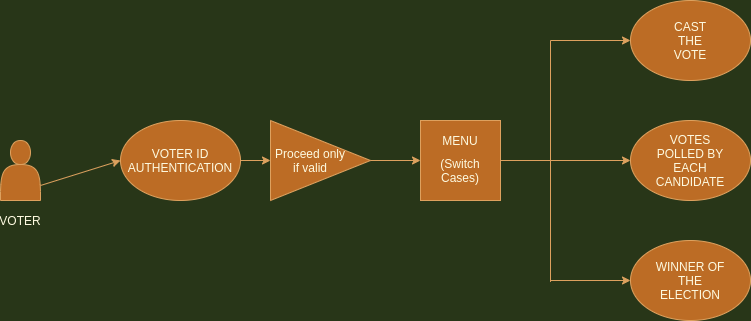

The diagram above was exported from draw.io. Its source (the exported page's mxGraphModel, read from the mxfile embedded in the PNG):
<mxGraphModel dx="1273" dy="255" grid="1" gridSize="10" guides="1" tooltips="1" connect="1" arrows="1" fold="1" page="1" pageScale="1" pageWidth="850" pageHeight="1100" background="#283618" math="0" shadow="0">
  <root>
    <mxCell id="0" />
    <mxCell id="1" parent="0" />
    <mxCell id="wOA9kreEMwvLw-e5Vir7-2" value="" style="shape=actor;whiteSpace=wrap;html=1;fillColor=#BC6C25;strokeColor=#DDA15E;fontColor=#FEFAE0;" vertex="1" parent="1">
      <mxGeometry x="-390" y="180" width="40" height="60" as="geometry" />
    </mxCell>
    <mxCell id="wOA9kreEMwvLw-e5Vir7-3" value="" style="ellipse;whiteSpace=wrap;html=1;fillColor=#BC6C25;strokeColor=#DDA15E;fontColor=#FEFAE0;" vertex="1" parent="1">
      <mxGeometry x="240" y="40" width="120" height="80" as="geometry" />
    </mxCell>
    <mxCell id="wOA9kreEMwvLw-e5Vir7-4" value="" style="ellipse;whiteSpace=wrap;html=1;fillColor=#BC6C25;strokeColor=#DDA15E;fontColor=#FEFAE0;" vertex="1" parent="1">
      <mxGeometry x="240" y="160" width="120" height="80" as="geometry" />
    </mxCell>
    <mxCell id="wOA9kreEMwvLw-e5Vir7-5" value="" style="ellipse;whiteSpace=wrap;html=1;fillColor=#BC6C25;strokeColor=#DDA15E;fontColor=#FEFAE0;" vertex="1" parent="1">
      <mxGeometry x="240" y="280" width="120" height="80" as="geometry" />
    </mxCell>
    <mxCell id="wOA9kreEMwvLw-e5Vir7-6" value="" style="ellipse;whiteSpace=wrap;html=1;fillColor=#BC6C25;strokeColor=#DDA15E;fontColor=#FEFAE0;" vertex="1" parent="1">
      <mxGeometry x="-270" y="160" width="120" height="80" as="geometry" />
    </mxCell>
    <mxCell id="wOA9kreEMwvLw-e5Vir7-7" value="CAST THE VOTE" style="text;html=1;strokeColor=none;fillColor=none;align=center;verticalAlign=middle;whiteSpace=wrap;rounded=0;fontColor=#FEFAE0;" vertex="1" parent="1">
      <mxGeometry x="280" y="70" width="40" height="20" as="geometry" />
    </mxCell>
    <mxCell id="wOA9kreEMwvLw-e5Vir7-8" value="VOTES POLLED BY EACH CANDIDATE" style="text;html=1;strokeColor=none;fillColor=none;align=center;verticalAlign=middle;whiteSpace=wrap;rounded=0;fontColor=#FEFAE0;" vertex="1" parent="1">
      <mxGeometry x="260" y="190" width="80" height="20" as="geometry" />
    </mxCell>
    <mxCell id="wOA9kreEMwvLw-e5Vir7-9" value="" style="rounded=0;whiteSpace=wrap;html=1;fillColor=#BC6C25;strokeColor=#DDA15E;fontColor=#FEFAE0;" vertex="1" parent="1">
      <mxGeometry x="30" y="160" width="80" height="80" as="geometry" />
    </mxCell>
    <mxCell id="wOA9kreEMwvLw-e5Vir7-12" value="MENU" style="text;html=1;strokeColor=none;fillColor=none;align=center;verticalAlign=middle;whiteSpace=wrap;rounded=0;fontColor=#FEFAE0;" vertex="1" parent="1">
      <mxGeometry x="30" y="170" width="80" height="20" as="geometry" />
    </mxCell>
    <mxCell id="wOA9kreEMwvLw-e5Vir7-13" value="(Switch Cases)" style="text;html=1;strokeColor=none;fillColor=none;align=center;verticalAlign=middle;whiteSpace=wrap;rounded=0;fontColor=#FEFAE0;" vertex="1" parent="1">
      <mxGeometry x="30" y="200" width="80" height="20" as="geometry" />
    </mxCell>
    <mxCell id="wOA9kreEMwvLw-e5Vir7-15" value="WINNER OF THE ELECTION" style="text;html=1;strokeColor=none;fillColor=none;align=center;verticalAlign=middle;whiteSpace=wrap;rounded=0;fontColor=#FEFAE0;" vertex="1" parent="1">
      <mxGeometry x="260" y="310" width="80" height="20" as="geometry" />
    </mxCell>
    <mxCell id="wOA9kreEMwvLw-e5Vir7-17" style="edgeStyle=orthogonalEdgeStyle;rounded=0;orthogonalLoop=1;jettySize=auto;html=1;exitX=0.5;exitY=1;exitDx=0;exitDy=0;strokeColor=#DDA15E;fontColor=#FEFAE0;labelBackgroundColor=#283618;" edge="1" parent="1" source="wOA9kreEMwvLw-e5Vir7-9" target="wOA9kreEMwvLw-e5Vir7-9">
      <mxGeometry relative="1" as="geometry" />
    </mxCell>
    <mxCell id="wOA9kreEMwvLw-e5Vir7-18" value="VOTER ID AUTHENTICATION" style="text;html=1;strokeColor=none;fillColor=none;align=center;verticalAlign=middle;whiteSpace=wrap;rounded=0;fontColor=#FEFAE0;" vertex="1" parent="1">
      <mxGeometry x="-250" y="190" width="80" height="20" as="geometry" />
    </mxCell>
    <mxCell id="wOA9kreEMwvLw-e5Vir7-19" value="VOTER" style="text;html=1;strokeColor=none;fillColor=none;align=center;verticalAlign=middle;whiteSpace=wrap;rounded=0;fontColor=#FEFAE0;" vertex="1" parent="1">
      <mxGeometry x="-390" y="250" width="40" height="20" as="geometry" />
    </mxCell>
    <mxCell id="wOA9kreEMwvLw-e5Vir7-22" value="" style="endArrow=classic;html=1;exitX=1;exitY=0.5;exitDx=0;exitDy=0;strokeColor=#DDA15E;fontColor=#FEFAE0;labelBackgroundColor=#283618;" edge="1" parent="1" source="wOA9kreEMwvLw-e5Vir7-6">
      <mxGeometry width="50" height="50" relative="1" as="geometry">
        <mxPoint y="240" as="sourcePoint" />
        <mxPoint x="-120" y="200" as="targetPoint" />
      </mxGeometry>
    </mxCell>
    <mxCell id="wOA9kreEMwvLw-e5Vir7-27" value="" style="endArrow=none;html=1;exitX=1;exitY=0;exitDx=0;exitDy=0;strokeColor=#DDA15E;fontColor=#FEFAE0;labelBackgroundColor=#283618;" edge="1" parent="1" source="wOA9kreEMwvLw-e5Vir7-13">
      <mxGeometry width="50" height="50" relative="1" as="geometry">
        <mxPoint x="120" y="200" as="sourcePoint" />
        <mxPoint x="160" y="200" as="targetPoint" />
      </mxGeometry>
    </mxCell>
    <mxCell id="wOA9kreEMwvLw-e5Vir7-28" value="" style="endArrow=none;html=1;strokeColor=#DDA15E;fontColor=#FEFAE0;labelBackgroundColor=#283618;" edge="1" parent="1">
      <mxGeometry width="50" height="50" relative="1" as="geometry">
        <mxPoint x="160" y="80" as="sourcePoint" />
        <mxPoint x="160" y="321.4222106933594" as="targetPoint" />
      </mxGeometry>
    </mxCell>
    <mxCell id="wOA9kreEMwvLw-e5Vir7-29" value="" style="endArrow=classic;html=1;entryX=0;entryY=0.5;entryDx=0;entryDy=0;strokeColor=#DDA15E;fontColor=#FEFAE0;labelBackgroundColor=#283618;" edge="1" parent="1" target="wOA9kreEMwvLw-e5Vir7-5">
      <mxGeometry width="50" height="50" relative="1" as="geometry">
        <mxPoint x="160" y="320" as="sourcePoint" />
        <mxPoint x="220" y="300" as="targetPoint" />
      </mxGeometry>
    </mxCell>
    <mxCell id="wOA9kreEMwvLw-e5Vir7-30" value="" style="endArrow=classic;html=1;entryX=0;entryY=0.5;entryDx=0;entryDy=0;strokeColor=#DDA15E;fontColor=#FEFAE0;labelBackgroundColor=#283618;" edge="1" parent="1" target="wOA9kreEMwvLw-e5Vir7-4">
      <mxGeometry width="50" height="50" relative="1" as="geometry">
        <mxPoint x="160" y="200" as="sourcePoint" />
        <mxPoint x="210" y="220" as="targetPoint" />
      </mxGeometry>
    </mxCell>
    <mxCell id="wOA9kreEMwvLw-e5Vir7-31" value="" style="endArrow=classic;html=1;entryX=0;entryY=0.5;entryDx=0;entryDy=0;strokeColor=#DDA15E;fontColor=#FEFAE0;labelBackgroundColor=#283618;" edge="1" parent="1" target="wOA9kreEMwvLw-e5Vir7-3">
      <mxGeometry width="50" height="50" relative="1" as="geometry">
        <mxPoint x="160" y="80" as="sourcePoint" />
        <mxPoint x="310" y="120" as="targetPoint" />
      </mxGeometry>
    </mxCell>
    <mxCell id="wOA9kreEMwvLw-e5Vir7-33" value="" style="endArrow=classic;html=1;exitX=1;exitY=0.75;exitDx=0;exitDy=0;entryX=0;entryY=0.5;entryDx=0;entryDy=0;strokeColor=#DDA15E;fontColor=#FEFAE0;labelBackgroundColor=#283618;" edge="1" parent="1" source="wOA9kreEMwvLw-e5Vir7-2" target="wOA9kreEMwvLw-e5Vir7-6">
      <mxGeometry width="50" height="50" relative="1" as="geometry">
        <mxPoint x="-70" y="210" as="sourcePoint" />
        <mxPoint x="-20" y="160" as="targetPoint" />
      </mxGeometry>
    </mxCell>
    <mxCell id="wOA9kreEMwvLw-e5Vir7-35" value="" style="triangle;whiteSpace=wrap;html=1;rounded=0;sketch=0;fontColor=#FEFAE0;strokeColor=#DDA15E;fillColor=#BC6C25;" vertex="1" parent="1">
      <mxGeometry x="-120" y="160" width="100" height="80" as="geometry" />
    </mxCell>
    <mxCell id="wOA9kreEMwvLw-e5Vir7-36" value="Proceed only if valid" style="text;html=1;strokeColor=none;fillColor=none;align=center;verticalAlign=middle;whiteSpace=wrap;rounded=0;sketch=0;fontColor=#FEFAE0;" vertex="1" parent="1">
      <mxGeometry x="-120" y="190" width="80" height="20" as="geometry" />
    </mxCell>
    <mxCell id="wOA9kreEMwvLw-e5Vir7-38" value="" style="endArrow=classic;html=1;fontColor=#FEFAE0;strokeColor=#DDA15E;fillColor=#BC6C25;exitX=1;exitY=0.5;exitDx=0;exitDy=0;entryX=0;entryY=0;entryDx=0;entryDy=0;labelBackgroundColor=#283618;" edge="1" parent="1" source="wOA9kreEMwvLw-e5Vir7-35" target="wOA9kreEMwvLw-e5Vir7-13">
      <mxGeometry width="50" height="50" relative="1" as="geometry">
        <mxPoint x="-20" y="230" as="sourcePoint" />
        <mxPoint x="30" y="180" as="targetPoint" />
      </mxGeometry>
    </mxCell>
  </root>
</mxGraphModel>